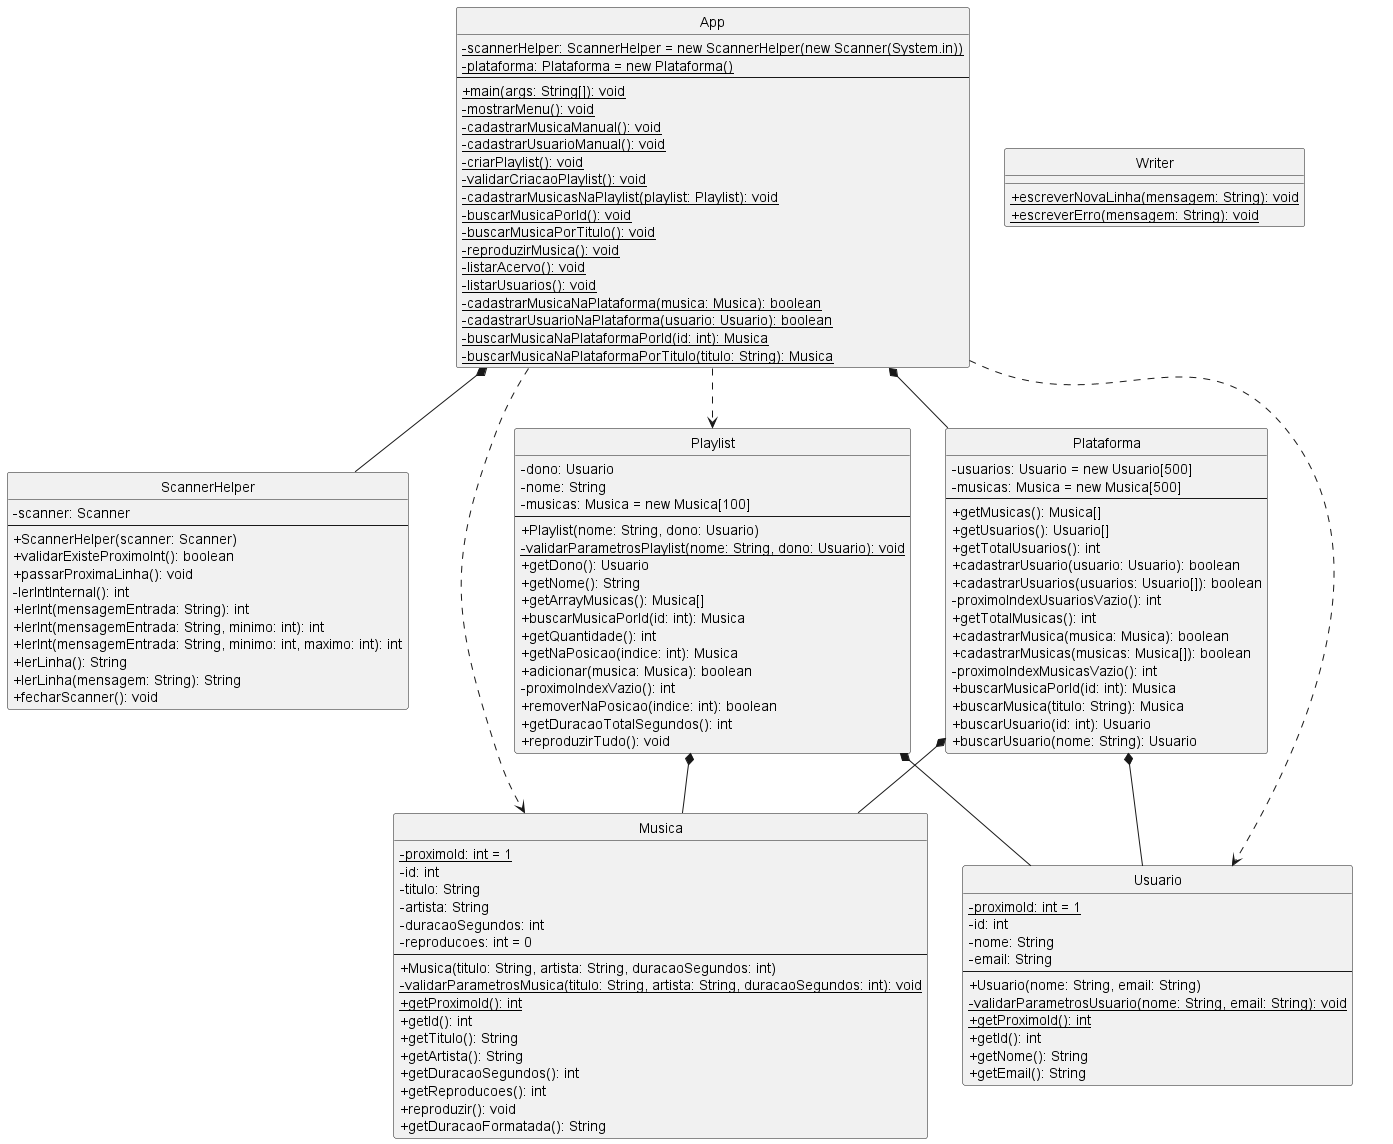

The diagram above was rendered by PlantUML. Its source (embedded in the PNG):
@startuml
skinparam classAttributeIconSize 0
hide circle

class App {
  -{static} scannerHelper: ScannerHelper = new ScannerHelper(new Scanner(System.in))
  -{static} plataforma: Plataforma = new Plataforma()
  --
  +{static} main(args: String[]): void
  -{static} mostrarMenu(): void
  -{static} cadastrarMusicaManual(): void
  -{static} cadastrarUsuarioManual(): void
  -{static} criarPlaylist(): void
  -{static} validarCriacaoPlaylist(): void
  -{static} cadastrarMusicasNaPlaylist(playlist: Playlist): void
  -{static} buscarMusicaPorId(): void
  -{static} buscarMusicaPorTitulo(): void
  -{static} reproduzirMusica(): void
  -{static} listarAcervo(): void
  -{static} listarUsuarios(): void
  -{static} cadastrarMusicaNaPlataforma(musica: Musica): boolean
  -{static} cadastrarUsuarioNaPlataforma(usuario: Usuario): boolean
  -{static} buscarMusicaNaPlataformaPorId(id: int): Musica
  -{static} buscarMusicaNaPlataformaPorTitulo(titulo: String): Musica
}

class ScannerHelper {
  -scanner: Scanner
  --
  +ScannerHelper(scanner: Scanner)
  +validarExisteProximoInt(): boolean
  +passarProximaLinha(): void
  -lerIntInternal(): int
  +lerInt(mensagemEntrada: String): int
  +lerInt(mensagemEntrada: String, minimo: int): int
  +lerInt(mensagemEntrada: String, minimo: int, maximo: int): int
  +lerLinha(): String
  +lerLinha(mensagem: String): String
  +fecharScanner(): void
}

class Writer {
  +{static} escreverNovaLinha(mensagem: String): void
  +{static} escreverErro(mensagem: String): void
}

class Musica {
  -{static} proximoId: int = 1
  -id: int
  -titulo: String
  -artista: String
  -duracaoSegundos: int
  -reproducoes: int = 0
  --
  +Musica(titulo: String, artista: String, duracaoSegundos: int)
  -{static} validarParametrosMusica(titulo: String, artista: String, duracaoSegundos: int): void
  +{static} getProximoId(): int
  +getId(): int
  +getTitulo(): String
  +getArtista(): String
  +getDuracaoSegundos(): int
  +getReproducoes(): int
  +reproduzir(): void
  +getDuracaoFormatada(): String
}

class Plataforma {
  -usuarios: Usuario = new Usuario[500]
  -musicas: Musica = new Musica[500]
  --
  +getMusicas(): Musica[]
  +getUsuarios(): Usuario[]
  +getTotalUsuarios(): int
  +cadastrarUsuario(usuario: Usuario): boolean
  +cadastrarUsuarios(usuarios: Usuario[]): boolean
  -proximoIndexUsuariosVazio(): int
  +getTotalMusicas(): int
  +cadastrarMusica(musica: Musica): boolean
  +cadastrarMusicas(musicas: Musica[]): boolean
  -proximoIndexMusicasVazio(): int
  +buscarMusicaPorId(id: int): Musica
  +buscarMusica(titulo: String): Musica
  +buscarUsuario(id: int): Usuario
  +buscarUsuario(nome: String): Usuario
}

class Playlist {
  -dono: Usuario
  -nome: String
  -musicas: Musica = new Musica[100]
  --
  +Playlist(nome: String, dono: Usuario)
  -{static} validarParametrosPlaylist(nome: String, dono: Usuario): void
  +getDono(): Usuario
  +getNome(): String
  +getArrayMusicas(): Musica[]
  +buscarMusicaPorId(id: int): Musica
  +getQuantidade(): int
  +getNaPosicao(indice: int): Musica
  +adicionar(musica: Musica): boolean
  -proximoIndexVazio(): int
  +removerNaPosicao(indice: int): boolean
  +getDuracaoTotalSegundos(): int
  +reproduzirTudo(): void
}

class Usuario {
  -{static} proximoId: int = 1
  -id: int
  -nome: String
  -email: String
  --
  +Usuario(nome: String, email: String)
  -{static} validarParametrosUsuario(nome: String, email: String): void
  +{static} getProximoId(): int
  +getId(): int
  +getNome(): String
  +getEmail(): String
}

App *-- ScannerHelper
App *-- Plataforma
App ..> Playlist
App ..> Musica
App ..> Usuario
Plataforma *-- Usuario
Plataforma *-- Musica
Playlist *-- Usuario
Playlist *-- Musica
@enduml